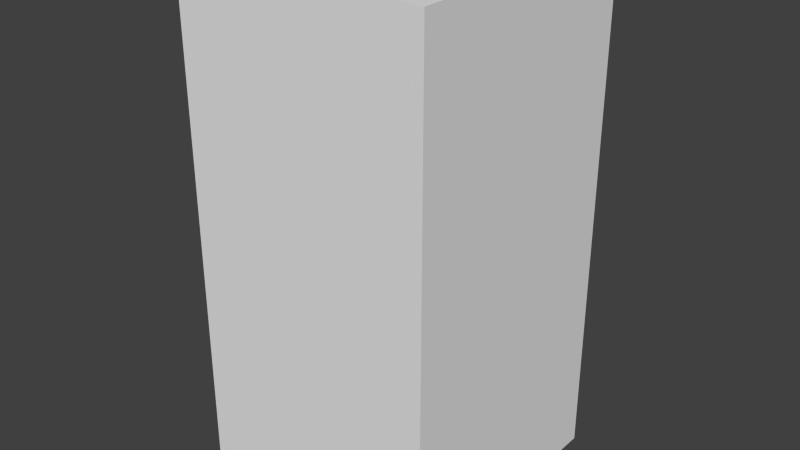 # Source: blueFlagFour.blend  (saved by Blender 2.68.0; exported with 4.5.12 LTS)
import bpy
from mathutils import Matrix  # noqa: F401  (used for matrix-valued properties, if any)

bpy.ops.wm.read_factory_settings(use_empty=True)
scene = bpy.context.scene
scene.name = 'Scene'

# ---- collections
col_collection_1 = bpy.data.collections.new('Collection 1'); scene.collection.children.link(col_collection_1)

# ---- world
world_world = bpy.data.worlds.new('World'); scene.world = world_world
world_world.color = (0.05088, 0.05088, 0.05088)
world_world.use_sun_shadow = False
world_world.sun_shadow_jitter_overblur = 0.0
world_world.cycles.sampling_method = 'MANUAL'
world_world.cycles.sample_map_resolution = 256

# ---- meshes
me_blueflagfour = bpy.data.meshes.new('blueFlagFour')
me_blueflagfour.from_pydata([(-0.5, -0.5, -1.0), (-0.5, 0.5, -1.0), (0.5, 0.5, -1.0), (0.5, -0.5, -1.0), (-0.5, -0.5, 1.0), (-0.5, 0.5, 1.0), (0.5, 0.5, 1.0), (0.5, -0.5, 1.0)], [], [(4, 5, 1, 0), (5, 6, 2, 1), (6, 7, 3, 2), (7, 4, 0, 3), (0, 1, 2, 3), (7, 6, 5, 4)])
me_blueflagfour.use_remesh_preserve_volume = False
me_blueflagfour.use_remesh_preserve_attributes = False
me_blueflagfour.use_mirror_vertex_groups = False
me_blueflagfour.update()

# ---- objects
ob_blueflagfour = bpy.data.objects.new('blueFlagFour', me_blueflagfour)

# ---- transforms, parenting, visibility, modifiers, constraints
ob_blueflagfour.location = (0.0, 0.0, 0.0)
ob_blueflagfour.lineart.crease_threshold = 0.0

# ---- collection membership
col_collection_1.objects.link(ob_blueflagfour)

# ---- scene / render settings (as saved in the file)
scene.frame_start = 1; scene.frame_end = 250; scene.frame_set(1)
scene.render.engine = 'BLENDER_EEVEE_NEXT'
scene.render.image_settings.color_mode = 'RGB'
scene.render.image_settings.compression = 90
scene.render.resolution_percentage = 50
scene.render.dither_intensity = 0.0
scene.cycles.use_denoising = False
scene.cycles.samples = 10
scene.cycles.sampling_pattern = 'TABULATED_SOBOL'
scene.cycles.light_sampling_threshold = 0.0
scene.cycles.use_adaptive_sampling = False
scene.cycles.use_light_tree = False
scene.cycles.blur_glossy = 0.0
scene.cycles.volume_bounces = 1
scene.cycles.pixel_filter_type = 'GAUSSIAN'
scene.cycles.sample_clamp_indirect = 0.0
scene.view_settings.view_transform = 'Standard'
bpy.context.view_layer.update()

# ---- added for rendering (the .blend has no active camera and no usable light): camera, sun
cam_auto = bpy.data.cameras.new('AutoCamera')
cam_auto.lens = 50.0
cam_auto.sensor_width = 36.0
cam_auto.clip_end = 1000.0
ob_auto_camera = bpy.data.objects.new('AutoCamera', cam_auto)
scene.collection.objects.link(ob_auto_camera)
ob_auto_camera.location = (2.26633, -2.71959, 1.81306)
ob_auto_camera.rotation_euler = (1.09748, -7.21219e-08, 0.694738)
scene.camera = ob_auto_camera
light_auto_sun = bpy.data.lights.new('AutoSun', 'SUN')
light_auto_sun.energy = 3.0
light_auto_sun.angle = 0.0523599
ob_auto_sun = bpy.data.objects.new('AutoSun', light_auto_sun)
scene.collection.objects.link(ob_auto_sun)
ob_auto_sun.rotation_euler = (0.872665, 0.174533, 0.523599)
bpy.context.view_layer.update()

